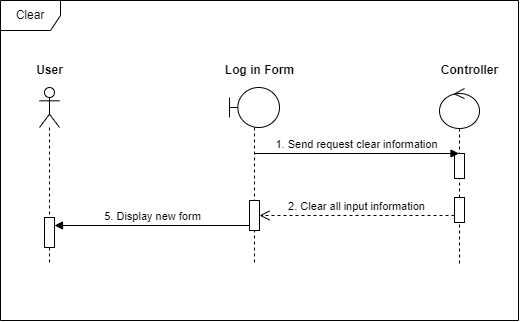

The diagram above was exported from draw.io. Its source (the exported page's mxGraphModel, read from the mxfile embedded in the PNG):
<mxGraphModel dx="2035" dy="1018" grid="1" gridSize="10" guides="1" tooltips="1" connect="1" arrows="1" fold="1" page="1" pageScale="1" pageWidth="850" pageHeight="1100" math="0" shadow="0">
  <root>
    <mxCell id="0" />
    <mxCell id="1" parent="0" />
    <mxCell id="2" value="Clear" style="shape=umlFrame;whiteSpace=wrap;html=1;pointerEvents=0;" vertex="1" parent="1">
      <mxGeometry x="2731" y="20" width="518" height="320" as="geometry" />
    </mxCell>
    <mxCell id="3" value="" style="shape=umlLifeline;perimeter=lifelinePerimeter;whiteSpace=wrap;html=1;container=1;dropTarget=0;collapsible=0;recursiveResize=0;outlineConnect=0;portConstraint=eastwest;newEdgeStyle={&quot;curved&quot;:0,&quot;rounded&quot;:0};participant=umlActor;" vertex="1" parent="1">
      <mxGeometry x="2770" y="107" width="20" height="176" as="geometry" />
    </mxCell>
    <mxCell id="4" value="" style="html=1;points=[[0,0,0,0,5],[0,1,0,0,-5],[1,0,0,0,5],[1,1,0,0,-5]];perimeter=orthogonalPerimeter;outlineConnect=0;targetShapes=umlLifeline;portConstraint=eastwest;newEdgeStyle={&quot;curved&quot;:0,&quot;rounded&quot;:0};" vertex="1" parent="3">
      <mxGeometry x="5" y="130" width="10" height="30" as="geometry" />
    </mxCell>
    <mxCell id="5" value="" style="shape=umlLifeline;perimeter=lifelinePerimeter;whiteSpace=wrap;html=1;container=1;dropTarget=0;collapsible=0;recursiveResize=0;outlineConnect=0;portConstraint=eastwest;newEdgeStyle={&quot;curved&quot;:0,&quot;rounded&quot;:0};participant=umlBoundary;" vertex="1" parent="1">
      <mxGeometry x="2960" y="107" width="50" height="176" as="geometry" />
    </mxCell>
    <mxCell id="6" value="" style="html=1;points=[[0,0,0,0,5],[0,1,0,0,-5],[1,0,0,0,5],[1,1,0,0,-5]];perimeter=orthogonalPerimeter;outlineConnect=0;targetShapes=umlLifeline;portConstraint=eastwest;newEdgeStyle={&quot;curved&quot;:0,&quot;rounded&quot;:0};" vertex="1" parent="5">
      <mxGeometry x="20" y="113" width="10" height="30" as="geometry" />
    </mxCell>
    <mxCell id="7" value="" style="shape=umlLifeline;perimeter=lifelinePerimeter;whiteSpace=wrap;html=1;container=1;dropTarget=0;collapsible=0;recursiveResize=0;outlineConnect=0;portConstraint=eastwest;newEdgeStyle={&quot;curved&quot;:0,&quot;rounded&quot;:0};participant=umlControl;" vertex="1" parent="1">
      <mxGeometry x="3170" y="108" width="40" height="175" as="geometry" />
    </mxCell>
    <mxCell id="8" value="" style="html=1;points=[[0,0,0,0,5],[0,1,0,0,-5],[1,0,0,0,5],[1,1,0,0,-5]];perimeter=orthogonalPerimeter;outlineConnect=0;targetShapes=umlLifeline;portConstraint=eastwest;newEdgeStyle={&quot;curved&quot;:0,&quot;rounded&quot;:0};" vertex="1" parent="7">
      <mxGeometry x="15" y="65" width="10" height="25" as="geometry" />
    </mxCell>
    <mxCell id="9" value="" style="html=1;points=[[0,0,0,0,5],[0,1,0,0,-5],[1,0,0,0,5],[1,1,0,0,-5]];perimeter=orthogonalPerimeter;outlineConnect=0;targetShapes=umlLifeline;portConstraint=eastwest;newEdgeStyle={&quot;curved&quot;:0,&quot;rounded&quot;:0};" vertex="1" parent="7">
      <mxGeometry x="15" y="109" width="10" height="25" as="geometry" />
    </mxCell>
    <mxCell id="10" value="Contr&lt;span style=&quot;color: rgba(0, 0, 0, 0); font-family: monospace; font-size: 0px; font-weight: 400; text-align: start;&quot;&gt;%3CmxGraphModel%3E%3Croot%3E%3CmxCell%20id%3D%220%22%2F%3E%3CmxCell%20id%3D%221%22%20parent%3D%220%22%2F%3E%3CmxCell%20id%3D%222%22%20value%3D%22Database%22%20style%3D%22text%3Balign%3Dcenter%3BfontStyle%3D1%3BverticalAlign%3Dmiddle%3BspacingLeft%3D3%3BspacingRight%3D3%3BstrokeColor%3Dnone%3Brotatable%3D0%3Bpoints%3D%5B%5B0%2C0.5%5D%2C%5B1%2C0.5%5D%5D%3BportConstraint%3Deastwest%3Bhtml%3D1%3B%22%20vertex%3D%221%22%20parent%3D%221%22%3E%3CmxGeometry%20x%3D%22760%22%20y%3D%2290%22%20width%3D%2280%22%20height%3D%2226%22%20as%3D%22geometry%22%2F%3E%3C%2FmxCell%3E%3C%2Froot%3E%3C%2FmxGraphModel%3E&lt;/span&gt;oller" style="text;align=center;fontStyle=1;verticalAlign=middle;spacingLeft=3;spacingRight=3;strokeColor=none;rotatable=0;points=[[0,0.5],[1,0.5]];portConstraint=eastwest;html=1;" vertex="1" parent="1">
      <mxGeometry x="3160" y="77" width="80" height="26" as="geometry" />
    </mxCell>
    <mxCell id="11" value="User" style="text;align=center;fontStyle=1;verticalAlign=middle;spacingLeft=3;spacingRight=3;strokeColor=none;rotatable=0;points=[[0,0.5],[1,0.5]];portConstraint=eastwest;html=1;" vertex="1" parent="1">
      <mxGeometry x="2740" y="77" width="80" height="26" as="geometry" />
    </mxCell>
    <mxCell id="12" value="Log in Form" style="text;align=center;fontStyle=1;verticalAlign=middle;spacingLeft=3;spacingRight=3;strokeColor=none;rotatable=0;points=[[0,0.5],[1,0.5]];portConstraint=eastwest;html=1;" vertex="1" parent="1">
      <mxGeometry x="2950" y="77" width="80" height="26" as="geometry" />
    </mxCell>
    <mxCell id="13" value="5. Display new form" style="html=1;verticalAlign=bottom;endArrow=block;curved=0;rounded=0;exitX=0;exitY=1;exitDx=0;exitDy=-5;exitPerimeter=0;" edge="1" source="6" parent="1">
      <mxGeometry x="-0.002" width="80" relative="1" as="geometry">
        <mxPoint x="2950" y="300" as="sourcePoint" />
        <mxPoint x="2785" y="245" as="targetPoint" />
        <mxPoint as="offset" />
      </mxGeometry>
    </mxCell>
    <mxCell id="14" value="1. Send request clear information" style="html=1;verticalAlign=bottom;endArrow=block;curved=0;rounded=0;endFill=1;" edge="1" parent="1">
      <mxGeometry x="-0.002" width="80" relative="1" as="geometry">
        <mxPoint x="2984.8333333333335" y="173" as="sourcePoint" />
        <mxPoint x="3189.5" y="173" as="targetPoint" />
        <mxPoint as="offset" />
      </mxGeometry>
    </mxCell>
    <mxCell id="15" value="2. Clear all input information" style="html=1;verticalAlign=bottom;endArrow=open;dashed=1;endSize=8;curved=0;rounded=0;" edge="1" target="6" parent="1">
      <mxGeometry relative="1" as="geometry">
        <mxPoint x="3185" y="235" as="sourcePoint" />
        <mxPoint x="2995" y="235" as="targetPoint" />
        <mxPoint as="offset" />
      </mxGeometry>
    </mxCell>
  </root>
</mxGraphModel>